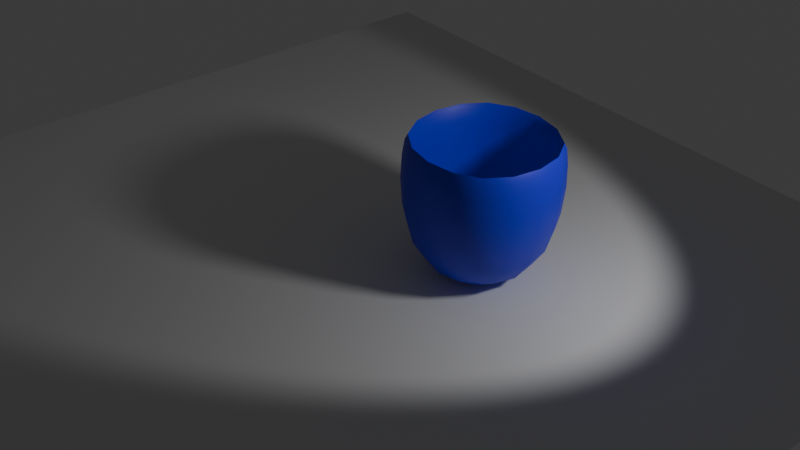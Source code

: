 # Source: kubek_fajny_wip.blend  (saved by Blender 5.0.118; exported with 4.5.12 LTS)
import bpy
from mathutils import Matrix  # noqa: F401  (used for matrix-valued properties, if any)

bpy.ops.wm.read_factory_settings(use_empty=True)
scene = bpy.context.scene
scene.name = 'Scene'

# ---- collections
col_collection = bpy.data.collections.new('Collection'); scene.collection.children.link(col_collection)

# ---- materials (node trees are filled in below, after node groups)
mat_niebieski = bpy.data.materials.new('niebieski')

# ---- node groups
ng_smooth_by_angle = bpy.data.node_groups.new('Smooth by Angle', 'GeometryNodeTree')
_s = ng_smooth_by_angle.interface.new_socket(name='Mesh', in_out='OUTPUT', socket_type='NodeSocketGeometry')
_s = ng_smooth_by_angle.interface.new_socket(name='Mesh', in_out='INPUT', socket_type='NodeSocketGeometry')
_s = ng_smooth_by_angle.interface.new_socket(name='Angle', in_out='INPUT', socket_type='NodeSocketFloat')
_s.subtype = 'ANGLE'
_s.default_value = 0.5236
_s.min_value = 0.0
_s.max_value = 3.142
_s.description = 'Maximum face angle for smooth edges'
_s = ng_smooth_by_angle.interface.new_socket(name='Ignore Sharpness', in_out='INPUT', socket_type='NodeSocketBool')
_s.force_non_field = True
ng_smooth_by_angle.is_modifier = True
_N = ng_smooth_by_angle.nodes; _L = ng_smooth_by_angle.links
n0 = _N.new('GeometryNodeSetShadeSmooth'); n0.name = 'Set Shade Smooth'; n0.location = (120, -80)
n0.domain = 'EDGE'
n1 = _N.new('GeometryNodeSetShadeSmooth'); n1.name = 'Set Shade Smooth.001'; n1.location = (300, -80)
n2 = _N.new('NodeGroupOutput'); n2.name = 'Group Output'; n2.location = (480, -80)
n3 = _N.new('GeometryNodeInputMeshEdgeAngle'); n3.name = 'Edge Angle'; n3.location = (-440, -240)
n4 = _N.new('NodeGroupInput'); n4.name = 'Group Input'; n4.location = (-80, -80)
n5 = _N.new('GeometryNodeInputEdgeSmooth'); n5.name = 'Is Edge Smooth'; n5.location = (-260, -120)
n6 = _N.new('GeometryNodeInputShadeSmooth'); n6.name = 'Is Shade Smooth'; n6.location = (-440, -397)
n7 = _N.new('FunctionNodeCompare'); n7.name = 'Compare'; n7.location = (-260, -260)
n7.operation = 'LESS_EQUAL'
n7.inputs[6].default_value = (0.0, 0.0, 0.0, 0.0)
n7.inputs[7].default_value = (0.0, 0.0, 0.0, 0.0)
n8 = _N.new('FunctionNodeBooleanMath'); n8.name = 'Boolean Math.001'; n8.location = (-80, -260)
n9 = _N.new('NodeGroupInput'); n9.name = 'Group Input.001'; n9.location = (-440, -329)
n10 = _N.new('NodeGroupInput'); n10.name = 'Group Input.002'; n10.location = (-259, -189)
n11 = _N.new('FunctionNodeBooleanMath'); n11.name = 'Boolean Math'; n11.location = (-80, -149)
n11.operation = 'OR'
n12 = _N.new('FunctionNodeBooleanMath'); n12.name = 'Boolean Math.002'; n12.location = (-260, -380)
n12.operation = 'OR'
n13 = _N.new('NodeGroupInput'); n13.name = 'Group Input.003'; n13.location = (-440, -460)
_L.new(n3.outputs[0], n7.inputs[0])
_L.new(n1.outputs[0], n2.inputs[0])
_L.new(n9.outputs[1], n7.inputs[1])
_L.new(n7.outputs[0], n8.inputs[0])
_L.new(n4.outputs[0], n0.inputs[0])
_L.new(n0.outputs[0], n1.inputs[0])
_L.new(n8.outputs[0], n0.inputs[2])
_L.new(n10.outputs[2], n11.inputs[1])
_L.new(n5.outputs[0], n11.inputs[0])
_L.new(n11.outputs[0], n0.inputs[1])
_L.new(n13.outputs[2], n12.inputs[1])
_L.new(n6.outputs[0], n12.inputs[0])
_L.new(n12.outputs[0], n8.inputs[1])
n2.is_active_output = True

# ---- material node trees
mat_niebieski.use_nodes = True; mat_niebieski.node_tree.nodes.clear()
_N = mat_niebieski.node_tree.nodes; _L = mat_niebieski.node_tree.links
n0 = _N.new('ShaderNodeBsdfPrincipled'); n0.name = 'Principled BSDF'; n0.location = (-200, 100)
n0.inputs[0].default_value = (0.02553, 0.03135, 0.8, 1.0)
n1 = _N.new('ShaderNodeOutputMaterial'); n1.name = 'Material Output'; n1.location = (200, 100)
_L.new(n0.outputs[0], n1.inputs[0])
n1.is_active_output = True

# ---- world
world_world = bpy.data.worlds.new('World'); scene.world = world_world
world_world.use_nodes = True; world_world.node_tree.nodes.clear()
_N = world_world.node_tree.nodes; _L = world_world.node_tree.links
n0 = _N.new('ShaderNodeOutputWorld'); n0.name = 'World Output'; n0.location = (200, 100)
n1 = _N.new('ShaderNodeBackground'); n1.name = 'Background'; n1.location = (-200, 100)
n1.inputs[0].default_value = (0.05088, 0.05088, 0.05088, 1.0)
_L.new(n1.outputs[0], n0.inputs[0])
n0.is_active_output = True
world_world.color = (0.05088, 0.05088, 0.05088)
world_world.sun_shadow_jitter_overblur = 0.0

# ---- cameras
cam_camera_001 = bpy.data.cameras.new('Camera.001')

# ---- lights
light_point = bpy.data.lights.new('Point', 'SPOT')
light_point.exposure = 1.4
light_point.energy = 100.0
light_point.shadow_soft_size = 0.3
light_point.spot_size = 1.105
light_point.use_soft_falloff = False

# ---- meshes
me_plane = bpy.data.meshes.new('Plane')
me_plane.from_pydata([(-1.0, -1.0, 0.0), (1.0, -1.0, 0.0), (-1.0, 1.0, 0.0), (1.0, 1.0, 0.0)], [], [(0, 1, 3, 2)])
_uv = me_plane.uv_layers.new(name='UVMap')
_uv.uv.foreach_set('vector', [0.0, 0.0, 1.0, 0.0, 1.0, 1.0, 0.0, 1.0])
me_plane.update()
me_cube_001 = bpy.data.meshes.new('Cube.001')
me_cube_001.from_pydata([(-1.0, -1.0, -1.0), (-0.8087, -0.8087, 1.0), (-1.0, 1.0, -1.0), (-0.8087, 0.8087, 1.0), (1.0, -1.0, -1.0), (0.8087, -0.8087, 1.0), (1.0, 1.0, -1.0), (0.8087, 0.8087, 1.0), (-1.0, -1.0, 1.0), (-1.0, 1.0, 1.0), (1.0, 1.0, 1.0), (1.0, -1.0, 1.0), (-0.8087, -0.8087, -0.7696), (-0.8087, 0.8087, -0.7696), (0.8087, 0.8087, -0.7696), (0.8087, -0.8087, -0.7696)], [], [(0, 8, 9, 2), (2, 9, 10, 6), (6, 10, 11, 4), (4, 11, 8, 0), (2, 6, 4, 0), (5, 7, 14, 15), (1, 3, 9, 8), (3, 7, 10, 9), (7, 5, 11, 10), (5, 1, 8, 11), (14, 13, 12, 15), (3, 1, 12, 13), (1, 5, 15, 12), (7, 3, 13, 14)])
me_cube_001.polygons.foreach_set('use_smooth', [True] * 14)
_uv = me_cube_001.uv_layers.new(name='UVMap')
_uv.uv.foreach_set('vector', [0.375, 0.0, 0.625, 0.0, 0.625, 0.25, 0.375, 0.25, 0.375, 0.25, 0.625, 0.25, 0.625, 0.5, 0.375, 0.5, 0.375, 0.5, 0.625, 0.5, 0.625, 0.75, 0.375, 0.75, 0.375, 0.75, 0.625, 0.75, 0.625, 1.0, 0.375, 1.0, 0.125, 0.5, 0.375, 0.5, 0.375, 0.75, 0.125, 0.75, 0.6489, 0.7261, 0.6489, 0.5239, 0.6489, 0.5239, 0.6489, 0.7261, 0.8511, 0.7261, 0.8511, 0.5239, 0.875, 0.5, 0.875, 0.75, 0.8511, 0.5239, 0.6489, 0.5239, 0.625, 0.5, 0.875, 0.5, 0.6489, 0.5239, 0.6489, 0.7261, 0.625, 0.75, 0.625, 0.5, 0.6489, 0.7261, 0.8511, 0.7261, 0.875, 0.75, 0.625, 0.75, 0.6489, 0.5239, 0.8511, 0.5239, 0.8511, 0.7261, 0.6489, 0.7261, 0.8511, 0.5239, 0.8511, 0.7261, 0.8511, 0.7261, 0.8511, 0.5239, 0.8511, 0.7261, 0.6489, 0.7261, 0.6489, 0.7261, 0.8511, 0.7261, 0.6489, 0.5239, 0.8511, 0.5239, 0.8511, 0.5239, 0.6489, 0.5239])
me_cube_001.materials.append(mat_niebieski)
me_cube_001.update()

# ---- objects
ob_plane = bpy.data.objects.new('Plane', me_plane)
ob_point = bpy.data.objects.new('Point', light_point)
ob_cube = bpy.data.objects.new('Cube', me_cube_001)
ob_camera = bpy.data.objects.new('Camera', cam_camera_001)

# ---- transforms, parenting, visibility, modifiers, constraints
ob_plane.location = (0.0, 0.0, 0.0)
ob_plane.scale = (5.193, 5.193, 5.193)
ob_point.location = (-2.041, 4.523, 3.502)
ob_point.rotation_euler = (-0.8017, -0.4948, -0.1545)
ob_cube.location = (-0.9423, 1.14, 0.791)
_m = ob_cube.modifiers.new('Subdivision', 'SUBSURF')
_m.levels = 4
_m = ob_cube.modifiers.new('Smooth by Angle', 'NODES')
_m.node_group = ng_smooth_by_angle
_m.use_pin_to_last = True
_m.show_group_selector = False
ob_camera.location = (6.62, 8.63, 7.565)
ob_camera.rotation_euler = (0.9869, -0.01777, 2.449)
ob_camera.scale = (1.0, 1.0, 1.0)

# ---- collection membership
col_collection.objects.link(ob_plane)
col_collection.objects.link(ob_point)
col_collection.objects.link(ob_cube)
col_collection.objects.link(ob_camera)

# ---- scene / render settings (as saved in the file)
scene.camera = ob_camera
scene.frame_start = 1; scene.frame_end = 250; scene.frame_set(44)
scene.render.engine = 'CYCLES'
scene.render.bake_bias = 0.0
scene.render.bake_samples = 0
scene.cycles.sampling_pattern = 'TABULATED_SOBOL'
scene.eevee.use_volume_custom_range = False
bpy.context.view_layer.update()
